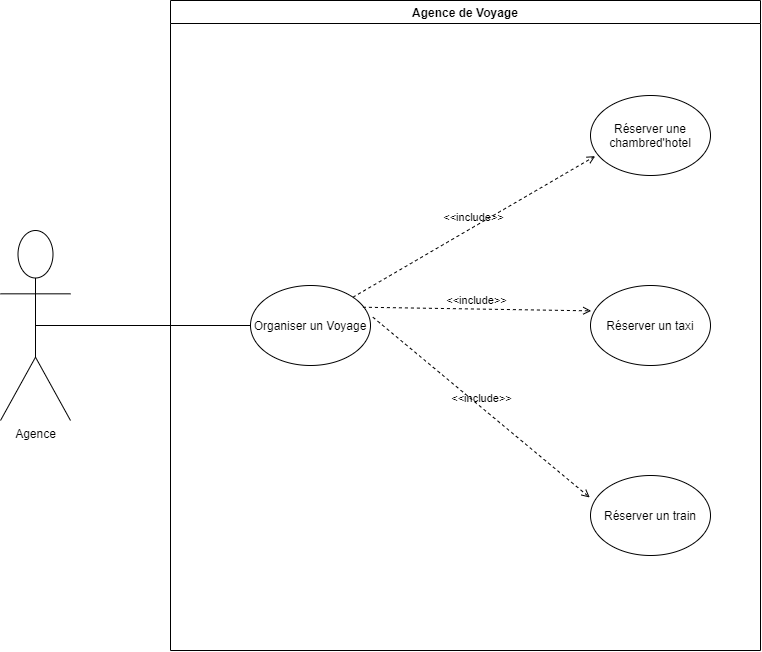

The diagram above was exported from draw.io. Its source (the exported page's mxGraphModel, read from the mxfile embedded in the PNG):
<mxGraphModel dx="850" dy="975" grid="1" gridSize="10" guides="1" tooltips="1" connect="1" arrows="1" fold="1" page="1" pageScale="1" pageWidth="1169" pageHeight="827" math="0" shadow="0">
  <root>
    <mxCell id="WIyWlLk6GJQsqaUBKTNV-0" />
    <mxCell id="WIyWlLk6GJQsqaUBKTNV-1" parent="WIyWlLk6GJQsqaUBKTNV-0" />
    <mxCell id="8dBtE89XmyqGtVWaUP3R-8" value="Agence de Voyage" style="swimlane;" vertex="1" parent="WIyWlLk6GJQsqaUBKTNV-1">
      <mxGeometry x="280" y="55" width="590" height="650" as="geometry" />
    </mxCell>
    <mxCell id="8dBtE89XmyqGtVWaUP3R-11" value="Organiser un Voyage" style="ellipse;whiteSpace=wrap;html=1;" vertex="1" parent="8dBtE89XmyqGtVWaUP3R-8">
      <mxGeometry x="80" y="285" width="120" height="80" as="geometry" />
    </mxCell>
    <mxCell id="8dBtE89XmyqGtVWaUP3R-9" value="Agence" style="shape=umlActor;verticalLabelPosition=bottom;verticalAlign=top;html=1;" vertex="1" parent="WIyWlLk6GJQsqaUBKTNV-1">
      <mxGeometry x="110" y="285" width="70" height="190" as="geometry" />
    </mxCell>
    <mxCell id="8dBtE89XmyqGtVWaUP3R-10" value="" style="endArrow=none;html=1;fontSize=14;fontColor=#5C5C5C;entryX=0;entryY=0.5;entryDx=0;entryDy=0;exitX=0.5;exitY=0.5;exitDx=0;exitDy=0;exitPerimeter=0;" edge="1" parent="WIyWlLk6GJQsqaUBKTNV-1" source="8dBtE89XmyqGtVWaUP3R-9" target="8dBtE89XmyqGtVWaUP3R-11">
      <mxGeometry width="50" height="50" relative="1" as="geometry">
        <mxPoint x="60" y="380" as="sourcePoint" />
        <mxPoint x="277.32000000000016" y="189.99999999999955" as="targetPoint" />
        <Array as="points" />
      </mxGeometry>
    </mxCell>
    <mxCell id="8dBtE89XmyqGtVWaUP3R-12" value="&lt;span&gt;Réserver un train&lt;/span&gt;" style="ellipse;whiteSpace=wrap;html=1;" vertex="1" parent="WIyWlLk6GJQsqaUBKTNV-1">
      <mxGeometry x="700" y="530" width="120" height="80" as="geometry" />
    </mxCell>
    <mxCell id="8dBtE89XmyqGtVWaUP3R-13" value="&lt;span&gt;Réserver un taxi&lt;/span&gt;" style="ellipse;whiteSpace=wrap;html=1;" vertex="1" parent="WIyWlLk6GJQsqaUBKTNV-1">
      <mxGeometry x="700" y="340" width="120" height="80" as="geometry" />
    </mxCell>
    <mxCell id="8dBtE89XmyqGtVWaUP3R-14" value="Réserver une chambred'hotel" style="ellipse;whiteSpace=wrap;html=1;" vertex="1" parent="WIyWlLk6GJQsqaUBKTNV-1">
      <mxGeometry x="700" y="150" width="120" height="80" as="geometry" />
    </mxCell>
    <mxCell id="8dBtE89XmyqGtVWaUP3R-17" value="&amp;lt;&amp;lt;include&amp;gt;&amp;gt;" style="html=1;verticalAlign=bottom;labelBackgroundColor=none;endArrow=open;endFill=0;dashed=1;exitX=1;exitY=0;exitDx=0;exitDy=0;entryX=0.039;entryY=0.758;entryDx=0;entryDy=0;entryPerimeter=0;" edge="1" parent="WIyWlLk6GJQsqaUBKTNV-1" source="8dBtE89XmyqGtVWaUP3R-11" target="8dBtE89XmyqGtVWaUP3R-14">
      <mxGeometry width="160" relative="1" as="geometry">
        <mxPoint x="500" y="330" as="sourcePoint" />
        <mxPoint x="660" y="330" as="targetPoint" />
      </mxGeometry>
    </mxCell>
    <mxCell id="8dBtE89XmyqGtVWaUP3R-18" value="&amp;lt;&amp;lt;include&amp;gt;&amp;gt;" style="html=1;verticalAlign=bottom;labelBackgroundColor=none;endArrow=open;endFill=0;dashed=1;exitX=1;exitY=0;exitDx=0;exitDy=0;entryX=0.006;entryY=0.317;entryDx=0;entryDy=0;entryPerimeter=0;" edge="1" parent="WIyWlLk6GJQsqaUBKTNV-1" target="8dBtE89XmyqGtVWaUP3R-13">
      <mxGeometry width="160" relative="1" as="geometry">
        <mxPoint x="472.42640687119297" y="361.7157287525383" as="sourcePoint" />
        <mxPoint x="714.6800000000001" y="220.6400000000001" as="targetPoint" />
      </mxGeometry>
    </mxCell>
    <mxCell id="8dBtE89XmyqGtVWaUP3R-19" value="&amp;lt;&amp;lt;include&amp;gt;&amp;gt;" style="html=1;verticalAlign=bottom;labelBackgroundColor=none;endArrow=open;endFill=0;dashed=1;exitX=1;exitY=0;exitDx=0;exitDy=0;entryX=-0.006;entryY=0.275;entryDx=0;entryDy=0;entryPerimeter=0;" edge="1" parent="WIyWlLk6GJQsqaUBKTNV-1" target="8dBtE89XmyqGtVWaUP3R-12">
      <mxGeometry width="160" relative="1" as="geometry">
        <mxPoint x="482.42640687119297" y="371.7157287525383" as="sourcePoint" />
        <mxPoint x="724.6800000000001" y="230.6400000000001" as="targetPoint" />
      </mxGeometry>
    </mxCell>
  </root>
</mxGraphModel>